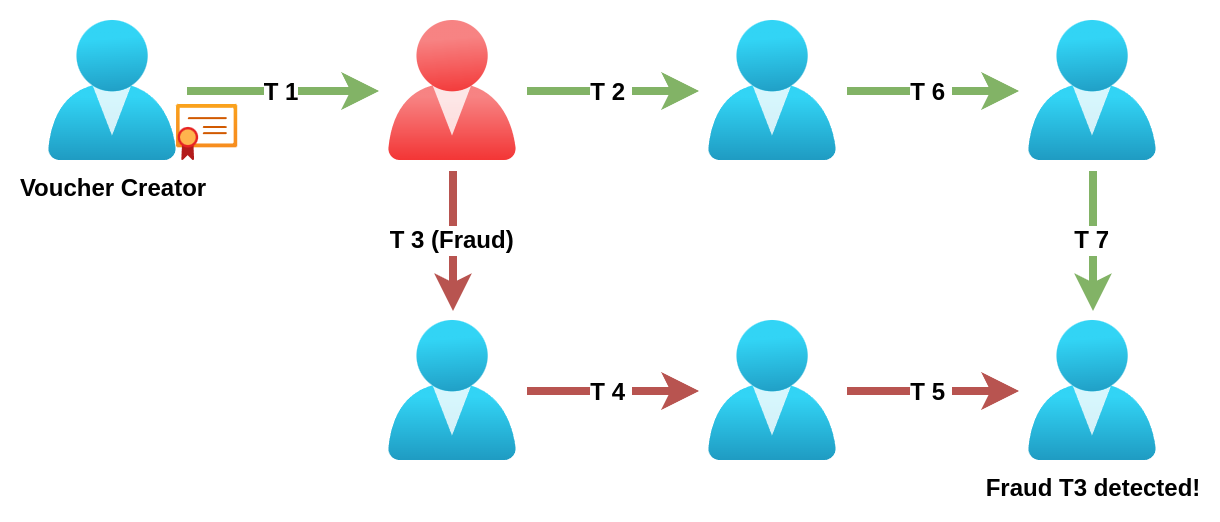

The diagram above was exported from draw.io. Its source (the exported page's mxGraphModel, read from the mxfile embedded in the PNG):
<mxGraphModel dx="1231" dy="832" grid="1" gridSize="10" guides="1" tooltips="1" connect="1" arrows="1" fold="1" page="1" pageScale="1" pageWidth="1169" pageHeight="827" math="0" shadow="0">
  <root>
    <mxCell id="0" />
    <mxCell id="1" parent="0" />
    <mxCell id="8--HhbSZYtI3ddgJnD71-23" style="edgeStyle=none;rounded=0;orthogonalLoop=1;jettySize=auto;html=1;sourcePerimeterSpacing=5;endArrow=classic;endFill=1;targetPerimeterSpacing=5;startArrow=none;startFill=0;strokeWidth=4;fillColor=#d5e8d4;strokeColor=#82b366;" parent="1" source="W0xqIHwrMlYqFA7ODgHm-1" edge="1">
      <mxGeometry relative="1" as="geometry">
        <mxPoint x="405" y="115" as="targetPoint" />
      </mxGeometry>
    </mxCell>
    <mxCell id="W0xqIHwrMlYqFA7ODgHm-6" value="&lt;font style=&quot;font-size: 12px;&quot;&gt;&lt;b&gt;T 1&lt;/b&gt;&lt;/font&gt;" style="edgeLabel;html=1;align=center;verticalAlign=middle;resizable=0;points=[];" parent="8--HhbSZYtI3ddgJnD71-23" vertex="1" connectable="0">
      <mxGeometry x="-0.0435" relative="1" as="geometry">
        <mxPoint as="offset" />
      </mxGeometry>
    </mxCell>
    <mxCell id="W0xqIHwrMlYqFA7ODgHm-1" value="&lt;b&gt;Voucher Creator&lt;/b&gt;" style="image;aspect=fixed;html=1;points=[];align=center;fontSize=12;image=img/lib/azure2/identity/Users.svg;fillOpacity=100;" parent="1" vertex="1">
      <mxGeometry x="240" y="80" width="64" height="70" as="geometry" />
    </mxCell>
    <mxCell id="W0xqIHwrMlYqFA7ODgHm-7" value="" style="image;aspect=fixed;html=1;points=[];align=center;fontSize=12;image=img/lib/azure2/identity/Users.svg;fillOpacity=100;" parent="1" vertex="1">
      <mxGeometry x="570" y="80" width="64" height="70" as="geometry" />
    </mxCell>
    <mxCell id="W0xqIHwrMlYqFA7ODgHm-11" style="edgeStyle=none;rounded=0;orthogonalLoop=1;jettySize=auto;html=1;sourcePerimeterSpacing=5;endArrow=classic;endFill=1;targetPerimeterSpacing=5;startArrow=none;startFill=0;strokeWidth=4;fillColor=#d5e8d4;strokeColor=#82b366;" parent="1" target="W0xqIHwrMlYqFA7ODgHm-7" edge="1">
      <mxGeometry relative="1" as="geometry">
        <mxPoint x="479" y="115" as="sourcePoint" />
        <mxPoint x="596" y="360" as="targetPoint" />
      </mxGeometry>
    </mxCell>
    <mxCell id="W0xqIHwrMlYqFA7ODgHm-24" value="&lt;font style=&quot;font-size: 12px;&quot;&gt;&lt;b&gt;T 2&amp;nbsp;&lt;/b&gt;&lt;/font&gt;" style="edgeLabel;html=1;align=center;verticalAlign=middle;resizable=0;points=[];" parent="W0xqIHwrMlYqFA7ODgHm-11" vertex="1" connectable="0">
      <mxGeometry x="-0.0423" relative="1" as="geometry">
        <mxPoint as="offset" />
      </mxGeometry>
    </mxCell>
    <mxCell id="W0xqIHwrMlYqFA7ODgHm-13" value="" style="image;aspect=fixed;html=1;points=[];align=center;fontSize=12;image=img/lib/azure2/identity/Users.svg;fillOpacity=100;" parent="1" vertex="1">
      <mxGeometry x="570" y="230" width="64" height="70" as="geometry" />
    </mxCell>
    <mxCell id="W0xqIHwrMlYqFA7ODgHm-15" value="&lt;b&gt;Fraud T3 detected!&lt;/b&gt;" style="image;aspect=fixed;html=1;points=[];align=center;fontSize=12;image=img/lib/azure2/identity/Users.svg;fillOpacity=100;" parent="1" vertex="1">
      <mxGeometry x="730" y="230" width="64" height="70" as="geometry" />
    </mxCell>
    <mxCell id="W0xqIHwrMlYqFA7ODgHm-33" value="" style="image;aspect=fixed;html=1;points=[];align=center;fontSize=12;image=img/lib/azure2/app_services/App_Service_Certificates.svg;" parent="1" vertex="1">
      <mxGeometry x="304" y="122" width="30.63" height="28" as="geometry" />
    </mxCell>
    <mxCell id="Au2JnG_nZNp0HyXFQwV6-2" value="" style="shape=image;aspect=fixed;image=data:image/png,(base64 omitted: 12868 chars);fontStyle=1" parent="1" vertex="1">
      <mxGeometry x="410" y="80" width="64" height="70" as="geometry" />
    </mxCell>
    <mxCell id="Au2JnG_nZNp0HyXFQwV6-4" value="" style="image;aspect=fixed;html=1;points=[];align=center;fontSize=12;image=img/lib/azure2/identity/Users.svg;fillOpacity=100;" parent="1" vertex="1">
      <mxGeometry x="410" y="230" width="64" height="70" as="geometry" />
    </mxCell>
    <mxCell id="Au2JnG_nZNp0HyXFQwV6-5" style="edgeStyle=none;rounded=0;orthogonalLoop=1;jettySize=auto;html=1;sourcePerimeterSpacing=5;endArrow=classic;endFill=1;targetPerimeterSpacing=5;startArrow=none;startFill=0;strokeWidth=4;fillColor=#f8cecc;strokeColor=#b85450;" parent="1" target="Au2JnG_nZNp0HyXFQwV6-4" edge="1">
      <mxGeometry relative="1" as="geometry">
        <mxPoint x="442" y="155" as="sourcePoint" />
        <mxPoint x="605" y="125" as="targetPoint" />
      </mxGeometry>
    </mxCell>
    <mxCell id="Au2JnG_nZNp0HyXFQwV6-6" value="&lt;font style=&quot;font-size: 12px;&quot;&gt;&lt;b&gt;T 3 (Fraud)&amp;nbsp;&lt;/b&gt;&lt;/font&gt;" style="edgeLabel;html=1;align=center;verticalAlign=middle;resizable=0;points=[];" parent="Au2JnG_nZNp0HyXFQwV6-5" vertex="1" connectable="0">
      <mxGeometry x="-0.0423" relative="1" as="geometry">
        <mxPoint as="offset" />
      </mxGeometry>
    </mxCell>
    <mxCell id="Au2JnG_nZNp0HyXFQwV6-7" style="edgeStyle=none;rounded=0;orthogonalLoop=1;jettySize=auto;html=1;sourcePerimeterSpacing=5;endArrow=classic;endFill=1;targetPerimeterSpacing=5;startArrow=none;startFill=0;strokeWidth=4;fillColor=#f8cecc;strokeColor=#b85450;" parent="1" source="Au2JnG_nZNp0HyXFQwV6-4" target="W0xqIHwrMlYqFA7ODgHm-13" edge="1">
      <mxGeometry relative="1" as="geometry">
        <mxPoint x="452" y="165" as="sourcePoint" />
        <mxPoint x="452" y="235" as="targetPoint" />
      </mxGeometry>
    </mxCell>
    <mxCell id="Au2JnG_nZNp0HyXFQwV6-8" value="&lt;font style=&quot;font-size: 12px;&quot;&gt;&lt;b&gt;T 4&amp;nbsp;&lt;/b&gt;&lt;/font&gt;" style="edgeLabel;html=1;align=center;verticalAlign=middle;resizable=0;points=[];" parent="Au2JnG_nZNp0HyXFQwV6-7" vertex="1" connectable="0">
      <mxGeometry x="-0.0423" relative="1" as="geometry">
        <mxPoint as="offset" />
      </mxGeometry>
    </mxCell>
    <mxCell id="Au2JnG_nZNp0HyXFQwV6-9" style="edgeStyle=none;rounded=0;orthogonalLoop=1;jettySize=auto;html=1;sourcePerimeterSpacing=5;endArrow=classic;endFill=1;targetPerimeterSpacing=5;startArrow=none;startFill=0;strokeWidth=4;fillColor=#f8cecc;strokeColor=#b85450;" parent="1" source="W0xqIHwrMlYqFA7ODgHm-13" target="W0xqIHwrMlYqFA7ODgHm-15" edge="1">
      <mxGeometry relative="1" as="geometry">
        <mxPoint x="489" y="275" as="sourcePoint" />
        <mxPoint x="575" y="275" as="targetPoint" />
      </mxGeometry>
    </mxCell>
    <mxCell id="Au2JnG_nZNp0HyXFQwV6-10" value="&lt;font style=&quot;font-size: 12px;&quot;&gt;&lt;b&gt;T 5&amp;nbsp;&lt;/b&gt;&lt;/font&gt;" style="edgeLabel;html=1;align=center;verticalAlign=middle;resizable=0;points=[];" parent="Au2JnG_nZNp0HyXFQwV6-9" vertex="1" connectable="0">
      <mxGeometry x="-0.0423" relative="1" as="geometry">
        <mxPoint as="offset" />
      </mxGeometry>
    </mxCell>
    <mxCell id="Au2JnG_nZNp0HyXFQwV6-11" value="" style="image;aspect=fixed;html=1;points=[];align=center;fontSize=12;image=img/lib/azure2/identity/Users.svg;fillOpacity=100;" parent="1" vertex="1">
      <mxGeometry x="730" y="80" width="64" height="70" as="geometry" />
    </mxCell>
    <mxCell id="Au2JnG_nZNp0HyXFQwV6-12" style="edgeStyle=none;rounded=0;orthogonalLoop=1;jettySize=auto;html=1;sourcePerimeterSpacing=5;endArrow=classic;endFill=1;targetPerimeterSpacing=5;startArrow=none;startFill=0;strokeWidth=4;fillColor=#d5e8d4;strokeColor=#82b366;" parent="1" source="W0xqIHwrMlYqFA7ODgHm-7" target="Au2JnG_nZNp0HyXFQwV6-11" edge="1">
      <mxGeometry relative="1" as="geometry">
        <mxPoint x="602" y="180" as="sourcePoint" />
        <mxPoint x="575" y="125" as="targetPoint" />
      </mxGeometry>
    </mxCell>
    <mxCell id="Au2JnG_nZNp0HyXFQwV6-13" value="&lt;font style=&quot;font-size: 12px;&quot;&gt;&lt;b&gt;T 6&amp;nbsp;&lt;/b&gt;&lt;/font&gt;" style="edgeLabel;html=1;align=center;verticalAlign=middle;resizable=0;points=[];" parent="Au2JnG_nZNp0HyXFQwV6-12" vertex="1" connectable="0">
      <mxGeometry x="-0.0423" relative="1" as="geometry">
        <mxPoint as="offset" />
      </mxGeometry>
    </mxCell>
    <mxCell id="Au2JnG_nZNp0HyXFQwV6-15" style="edgeStyle=none;rounded=0;orthogonalLoop=1;jettySize=auto;html=1;sourcePerimeterSpacing=5;endArrow=classic;endFill=1;targetPerimeterSpacing=5;startArrow=none;startFill=0;strokeWidth=4;fillColor=#d5e8d4;strokeColor=#82b366;" parent="1" source="Au2JnG_nZNp0HyXFQwV6-11" target="W0xqIHwrMlYqFA7ODgHm-15" edge="1">
      <mxGeometry relative="1" as="geometry">
        <mxPoint x="649" y="125" as="sourcePoint" />
        <mxPoint x="735" y="125" as="targetPoint" />
      </mxGeometry>
    </mxCell>
    <mxCell id="Au2JnG_nZNp0HyXFQwV6-16" value="&lt;font style=&quot;font-size: 12px;&quot;&gt;&lt;b&gt;T 7&amp;nbsp;&lt;/b&gt;&lt;/font&gt;" style="edgeLabel;html=1;align=center;verticalAlign=middle;resizable=0;points=[];" parent="Au2JnG_nZNp0HyXFQwV6-15" vertex="1" connectable="0">
      <mxGeometry x="-0.0423" relative="1" as="geometry">
        <mxPoint as="offset" />
      </mxGeometry>
    </mxCell>
  </root>
</mxGraphModel>